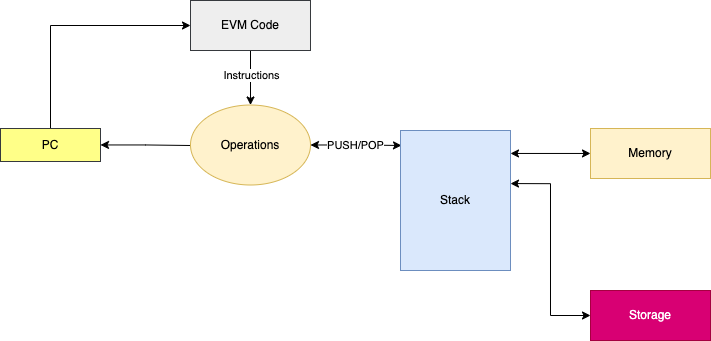

The diagram above was exported from draw.io. Its source (the exported page's mxGraphModel, read from the mxfile embedded in the PNG):
<mxGraphModel dx="1593" dy="1371" grid="1" gridSize="10" guides="1" tooltips="1" connect="1" arrows="1" fold="1" page="1" pageScale="1" pageWidth="1169" pageHeight="827" math="0" shadow="0">
  <root>
    <mxCell id="0" />
    <mxCell id="1" parent="0" />
    <mxCell id="uiRfQQatkuvmMsUoQDbe-14" style="edgeStyle=orthogonalEdgeStyle;rounded=0;orthogonalLoop=1;jettySize=auto;html=1;entryX=0;entryY=0.5;entryDx=0;entryDy=0;startArrow=classic;startFill=1;endArrow=none;endFill=0;" edge="1" parent="1" source="uiRfQQatkuvmMsUoQDbe-1">
      <mxGeometry relative="1" as="geometry">
        <mxPoint x="419" y="355" as="targetPoint" />
      </mxGeometry>
    </mxCell>
    <mxCell id="uiRfQQatkuvmMsUoQDbe-17" style="edgeStyle=orthogonalEdgeStyle;rounded=0;orthogonalLoop=1;jettySize=auto;html=1;entryX=0;entryY=0.5;entryDx=0;entryDy=0;startArrow=none;startFill=0;endArrow=classic;endFill=1;" edge="1" parent="1" source="uiRfQQatkuvmMsUoQDbe-1" target="uiRfQQatkuvmMsUoQDbe-2">
      <mxGeometry relative="1" as="geometry">
        <Array as="points">
          <mxPoint x="279" y="235" />
        </Array>
      </mxGeometry>
    </mxCell>
    <mxCell id="uiRfQQatkuvmMsUoQDbe-1" value="PC" style="rounded=0;whiteSpace=wrap;html=1;fillColor=#ffff88;strokeColor=#36393d;" vertex="1" parent="1">
      <mxGeometry x="229" y="338" width="100" height="33" as="geometry" />
    </mxCell>
    <mxCell id="uiRfQQatkuvmMsUoQDbe-8" style="edgeStyle=orthogonalEdgeStyle;rounded=0;orthogonalLoop=1;jettySize=auto;html=1;entryX=0.5;entryY=0;entryDx=0;entryDy=0;" edge="1" parent="1" source="uiRfQQatkuvmMsUoQDbe-2" target="uiRfQQatkuvmMsUoQDbe-15">
      <mxGeometry relative="1" as="geometry">
        <mxPoint x="479" y="330" as="targetPoint" />
      </mxGeometry>
    </mxCell>
    <mxCell id="uiRfQQatkuvmMsUoQDbe-10" value="Instructions" style="edgeLabel;html=1;align=center;verticalAlign=middle;resizable=0;points=[];" vertex="1" connectable="0" parent="uiRfQQatkuvmMsUoQDbe-8">
      <mxGeometry x="-0.125" relative="1" as="geometry">
        <mxPoint as="offset" />
      </mxGeometry>
    </mxCell>
    <mxCell id="uiRfQQatkuvmMsUoQDbe-2" value="EVM Code" style="rounded=0;whiteSpace=wrap;html=1;fillColor=#eeeeee;strokeColor=#36393d;" vertex="1" parent="1">
      <mxGeometry x="419" y="210" width="120" height="50" as="geometry" />
    </mxCell>
    <mxCell id="uiRfQQatkuvmMsUoQDbe-9" value="PUSH/POP" style="edgeStyle=orthogonalEdgeStyle;rounded=0;orthogonalLoop=1;jettySize=auto;html=1;exitX=1;exitY=0.5;exitDx=0;exitDy=0;entryX=0.009;entryY=0.107;entryDx=0;entryDy=0;entryPerimeter=0;startArrow=classic;startFill=1;" edge="1" parent="1" source="uiRfQQatkuvmMsUoQDbe-15" target="uiRfQQatkuvmMsUoQDbe-5">
      <mxGeometry relative="1" as="geometry">
        <mxPoint x="539" y="355" as="sourcePoint" />
      </mxGeometry>
    </mxCell>
    <mxCell id="uiRfQQatkuvmMsUoQDbe-5" value="Stack" style="rounded=0;whiteSpace=wrap;html=1;fillColor=#dae8fc;strokeColor=#6c8ebf;" vertex="1" parent="1">
      <mxGeometry x="629" y="340" width="110" height="140" as="geometry" />
    </mxCell>
    <mxCell id="uiRfQQatkuvmMsUoQDbe-12" style="edgeStyle=orthogonalEdgeStyle;rounded=0;orthogonalLoop=1;jettySize=auto;html=1;entryX=1;entryY=0.164;entryDx=0;entryDy=0;entryPerimeter=0;startArrow=classic;startFill=1;" edge="1" parent="1" source="uiRfQQatkuvmMsUoQDbe-6" target="uiRfQQatkuvmMsUoQDbe-5">
      <mxGeometry relative="1" as="geometry" />
    </mxCell>
    <mxCell id="uiRfQQatkuvmMsUoQDbe-6" value="Memory" style="rounded=0;whiteSpace=wrap;html=1;fillColor=#fff2cc;strokeColor=#d6b656;" vertex="1" parent="1">
      <mxGeometry x="819" y="338" width="120" height="50" as="geometry" />
    </mxCell>
    <mxCell id="uiRfQQatkuvmMsUoQDbe-13" style="edgeStyle=orthogonalEdgeStyle;rounded=0;orthogonalLoop=1;jettySize=auto;html=1;entryX=1;entryY=0.379;entryDx=0;entryDy=0;entryPerimeter=0;startArrow=classic;startFill=1;" edge="1" parent="1" source="uiRfQQatkuvmMsUoQDbe-7" target="uiRfQQatkuvmMsUoQDbe-5">
      <mxGeometry relative="1" as="geometry" />
    </mxCell>
    <mxCell id="uiRfQQatkuvmMsUoQDbe-7" value="Storage" style="rounded=0;whiteSpace=wrap;html=1;fillColor=#d80073;fontColor=#ffffff;strokeColor=#A50040;" vertex="1" parent="1">
      <mxGeometry x="819" y="500" width="120" height="50" as="geometry" />
    </mxCell>
    <mxCell id="uiRfQQatkuvmMsUoQDbe-15" value="Operations" style="ellipse;whiteSpace=wrap;html=1;fillColor=#fff2cc;strokeColor=#d6b656;" vertex="1" parent="1">
      <mxGeometry x="419" y="314.5" width="120" height="80" as="geometry" />
    </mxCell>
  </root>
</mxGraphModel>